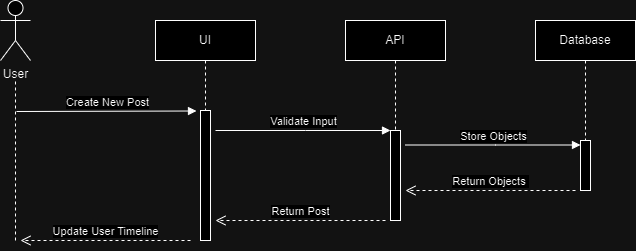

The diagram above was exported from draw.io. Its source (the exported page's mxGraphModel, read from the mxfile embedded in the PNG):
<mxGraphModel dx="1050" dy="542" grid="1" gridSize="10" guides="1" tooltips="1" connect="1" arrows="1" fold="1" page="1" pageScale="1" pageWidth="850" pageHeight="1100" math="0" shadow="0">
  <root>
    <mxCell id="0" />
    <mxCell id="1" parent="0" />
    <mxCell id="pPaHzkRW0WduUCZ9Fjcq-30" value="" style="endArrow=none;dashed=1;html=1;rounded=0;" parent="1" edge="1">
      <mxGeometry width="50" height="50" relative="1" as="geometry">
        <mxPoint x="80" y="260" as="sourcePoint" />
        <mxPoint x="80" y="100" as="targetPoint" />
      </mxGeometry>
    </mxCell>
    <mxCell id="aM9ryv3xv72pqoxQDRHE-5" value="UI" style="shape=umlLifeline;perimeter=lifelinePerimeter;whiteSpace=wrap;html=1;container=0;dropTarget=0;collapsible=0;recursiveResize=0;outlineConnect=0;portConstraint=eastwest;newEdgeStyle={&quot;edgeStyle&quot;:&quot;elbowEdgeStyle&quot;,&quot;elbow&quot;:&quot;vertical&quot;,&quot;curved&quot;:0,&quot;rounded&quot;:0};" parent="1" vertex="1">
      <mxGeometry x="220" y="40" width="100" height="220" as="geometry" />
    </mxCell>
    <mxCell id="aM9ryv3xv72pqoxQDRHE-6" value="" style="html=1;points=[];perimeter=orthogonalPerimeter;outlineConnect=0;targetShapes=umlLifeline;portConstraint=eastwest;newEdgeStyle={&quot;edgeStyle&quot;:&quot;elbowEdgeStyle&quot;,&quot;elbow&quot;:&quot;vertical&quot;,&quot;curved&quot;:0,&quot;rounded&quot;:0};" parent="aM9ryv3xv72pqoxQDRHE-5" vertex="1">
      <mxGeometry x="45" y="90" width="10" height="130" as="geometry" />
    </mxCell>
    <mxCell id="pPaHzkRW0WduUCZ9Fjcq-1" value="API" style="shape=umlLifeline;perimeter=lifelinePerimeter;whiteSpace=wrap;html=1;container=0;dropTarget=0;collapsible=0;recursiveResize=0;outlineConnect=0;portConstraint=eastwest;newEdgeStyle={&quot;edgeStyle&quot;:&quot;elbowEdgeStyle&quot;,&quot;elbow&quot;:&quot;vertical&quot;,&quot;curved&quot;:0,&quot;rounded&quot;:0};" parent="1" vertex="1">
      <mxGeometry x="410" y="40" width="100" height="200" as="geometry" />
    </mxCell>
    <mxCell id="pPaHzkRW0WduUCZ9Fjcq-2" value="" style="html=1;points=[];perimeter=orthogonalPerimeter;outlineConnect=0;targetShapes=umlLifeline;portConstraint=eastwest;newEdgeStyle={&quot;edgeStyle&quot;:&quot;elbowEdgeStyle&quot;,&quot;elbow&quot;:&quot;vertical&quot;,&quot;curved&quot;:0,&quot;rounded&quot;:0};" parent="pPaHzkRW0WduUCZ9Fjcq-1" vertex="1">
      <mxGeometry x="45" y="110" width="10" height="90" as="geometry" />
    </mxCell>
    <mxCell id="pPaHzkRW0WduUCZ9Fjcq-6" value="Validate Input" style="html=1;verticalAlign=bottom;endArrow=block;edgeStyle=elbowEdgeStyle;elbow=vertical;curved=0;rounded=0;" parent="1" edge="1">
      <mxGeometry relative="1" as="geometry">
        <mxPoint x="280" y="150" as="sourcePoint" />
        <Array as="points">
          <mxPoint x="370" y="150" />
        </Array>
        <mxPoint x="455" y="150" as="targetPoint" />
      </mxGeometry>
    </mxCell>
    <mxCell id="pPaHzkRW0WduUCZ9Fjcq-8" value="Return Post" style="html=1;verticalAlign=bottom;endArrow=open;dashed=1;endSize=8;edgeStyle=elbowEdgeStyle;elbow=horizontal;curved=0;rounded=0;" parent="1" edge="1">
      <mxGeometry relative="1" as="geometry">
        <mxPoint x="280" y="240" as="targetPoint" />
        <Array as="points">
          <mxPoint x="375" y="240" />
        </Array>
        <mxPoint x="450" y="240" as="sourcePoint" />
      </mxGeometry>
    </mxCell>
    <mxCell id="pPaHzkRW0WduUCZ9Fjcq-11" value="Database" style="shape=umlLifeline;perimeter=lifelinePerimeter;whiteSpace=wrap;html=1;container=0;dropTarget=0;collapsible=0;recursiveResize=0;outlineConnect=0;portConstraint=eastwest;newEdgeStyle={&quot;edgeStyle&quot;:&quot;elbowEdgeStyle&quot;,&quot;elbow&quot;:&quot;vertical&quot;,&quot;curved&quot;:0,&quot;rounded&quot;:0};" parent="1" vertex="1">
      <mxGeometry x="600" y="40" width="100" height="170" as="geometry" />
    </mxCell>
    <mxCell id="pPaHzkRW0WduUCZ9Fjcq-12" value="" style="html=1;points=[];perimeter=orthogonalPerimeter;outlineConnect=0;targetShapes=umlLifeline;portConstraint=eastwest;newEdgeStyle={&quot;edgeStyle&quot;:&quot;elbowEdgeStyle&quot;,&quot;elbow&quot;:&quot;vertical&quot;,&quot;curved&quot;:0,&quot;rounded&quot;:0};" parent="pPaHzkRW0WduUCZ9Fjcq-11" vertex="1">
      <mxGeometry x="45" y="120" width="10" height="50" as="geometry" />
    </mxCell>
    <mxCell id="pPaHzkRW0WduUCZ9Fjcq-15" value="Return Objects&amp;nbsp;" style="html=1;verticalAlign=bottom;endArrow=open;dashed=1;endSize=8;edgeStyle=elbowEdgeStyle;elbow=vertical;curved=0;rounded=0;" parent="1" edge="1">
      <mxGeometry relative="1" as="geometry">
        <mxPoint x="470" y="210" as="targetPoint" />
        <Array as="points">
          <mxPoint x="565" y="210" />
        </Array>
        <mxPoint x="640" y="210" as="sourcePoint" />
      </mxGeometry>
    </mxCell>
    <mxCell id="pPaHzkRW0WduUCZ9Fjcq-19" value="User" style="shape=umlActor;verticalLabelPosition=bottom;verticalAlign=top;html=1;" parent="1" vertex="1">
      <mxGeometry x="65" y="20" width="30" height="60" as="geometry" />
    </mxCell>
    <mxCell id="pPaHzkRW0WduUCZ9Fjcq-28" value="Create New Post" style="html=1;verticalAlign=bottom;endArrow=block;edgeStyle=elbowEdgeStyle;elbow=vertical;curved=0;rounded=0;" parent="1" edge="1">
      <mxGeometry x="0.0055" relative="1" as="geometry">
        <mxPoint x="81" y="131" as="sourcePoint" />
        <Array as="points">
          <mxPoint x="186" y="130.5" />
        </Array>
        <mxPoint x="261" y="131" as="targetPoint" />
        <mxPoint as="offset" />
      </mxGeometry>
    </mxCell>
    <mxCell id="9hIXvd_vDNnnHWC71N-C-22" value="Update User Timeline" style="html=1;verticalAlign=bottom;endArrow=open;dashed=1;endSize=8;edgeStyle=elbowEdgeStyle;elbow=horizontal;curved=0;rounded=0;" parent="1" edge="1">
      <mxGeometry relative="1" as="geometry">
        <mxPoint x="85" y="260" as="targetPoint" />
        <Array as="points">
          <mxPoint x="180" y="260" />
        </Array>
        <mxPoint x="255" y="260" as="sourcePoint" />
      </mxGeometry>
    </mxCell>
    <mxCell id="9hIXvd_vDNnnHWC71N-C-25" value="Store Objects" style="html=1;verticalAlign=bottom;endArrow=block;edgeStyle=elbowEdgeStyle;elbow=vertical;curved=0;rounded=0;" parent="1" edge="1">
      <mxGeometry x="0.0057" relative="1" as="geometry">
        <mxPoint x="470" y="164.5" as="sourcePoint" />
        <Array as="points">
          <mxPoint x="560" y="164.5" />
        </Array>
        <mxPoint x="645" y="164.5" as="targetPoint" />
        <mxPoint as="offset" />
      </mxGeometry>
    </mxCell>
  </root>
</mxGraphModel>